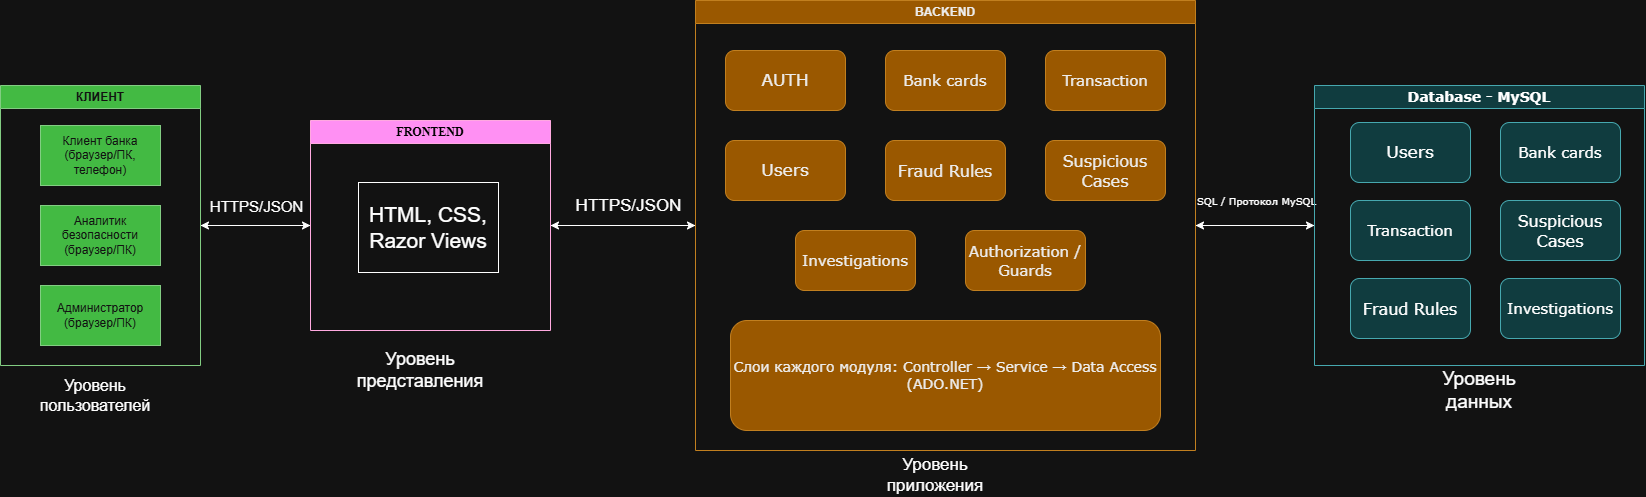

The diagram above was exported from draw.io. Its source (the exported page's mxGraphModel, read from the mxfile embedded in the PNG):
<mxGraphModel dx="1776" dy="969" grid="1" gridSize="10" guides="1" tooltips="1" connect="1" arrows="1" fold="1" page="1" pageScale="1" pageWidth="827" pageHeight="583" math="0" shadow="0">
  <root>
    <mxCell id="0" />
    <mxCell id="1" parent="0" />
    <mxCell id="Raklrdzs0x6UuRL_eqcQ-6" edge="1" parent="1" source="Raklrdzs0x6UuRL_eqcQ-1" style="edgeStyle=orthogonalEdgeStyle;rounded=0;orthogonalLoop=1;jettySize=auto;html=1;entryX=0;entryY=0.5;entryDx=0;entryDy=0;" target="Raklrdzs0x6UuRL_eqcQ-5">
      <mxGeometry relative="1" as="geometry" />
    </mxCell>
    <mxCell id="Raklrdzs0x6UuRL_eqcQ-7" connectable="0" parent="Raklrdzs0x6UuRL_eqcQ-6" style="edgeLabel;html=1;align=center;verticalAlign=middle;resizable=0;points=[];fontSize=15;" value="HTTPS/JSON" vertex="1">
      <mxGeometry relative="1" x="0.0021" as="geometry">
        <mxPoint y="-20" as="offset" />
      </mxGeometry>
    </mxCell>
    <mxCell id="Raklrdzs0x6UuRL_eqcQ-1" parent="1" style="swimlane;whiteSpace=wrap;html=1;fillColor=#008a00;fontColor=#ffffff;strokeColor=#005700;" value="КЛИЕНТ" vertex="1">
      <mxGeometry height="280" width="200" y="135" as="geometry" />
    </mxCell>
    <mxCell id="Raklrdzs0x6UuRL_eqcQ-2" parent="Raklrdzs0x6UuRL_eqcQ-1" style="rounded=0;whiteSpace=wrap;html=1;fillColor=#008a00;fontColor=#ffffff;strokeColor=#005700;" value="Клиент банка&lt;div&gt;(браузер/ПК, телефон)&lt;/div&gt;" vertex="1">
      <mxGeometry height="60" width="120" x="40" y="40" as="geometry" />
    </mxCell>
    <mxCell id="Raklrdzs0x6UuRL_eqcQ-3" parent="Raklrdzs0x6UuRL_eqcQ-1" style="rounded=0;whiteSpace=wrap;html=1;fillColor=#008a00;fontColor=#ffffff;strokeColor=#005700;" value="Аналитик безопасности&lt;div&gt;(браузер/ПК)&lt;/div&gt;" vertex="1">
      <mxGeometry height="60" width="120" x="40" y="120" as="geometry" />
    </mxCell>
    <mxCell id="Raklrdzs0x6UuRL_eqcQ-4" parent="Raklrdzs0x6UuRL_eqcQ-1" style="rounded=0;whiteSpace=wrap;html=1;fillColor=#008a00;fontColor=#ffffff;strokeColor=#005700;" value="Администратор&lt;div&gt;(браузер/ПК)&lt;/div&gt;" vertex="1">
      <mxGeometry height="60" width="120" x="40" y="200" as="geometry" />
    </mxCell>
    <mxCell id="Raklrdzs0x6UuRL_eqcQ-9" edge="1" parent="1" source="Raklrdzs0x6UuRL_eqcQ-5" style="edgeStyle=orthogonalEdgeStyle;rounded=0;orthogonalLoop=1;jettySize=auto;html=1;entryX=1;entryY=0.5;entryDx=0;entryDy=0;" target="Raklrdzs0x6UuRL_eqcQ-1">
      <mxGeometry relative="1" as="geometry" />
    </mxCell>
    <mxCell id="Raklrdzs0x6UuRL_eqcQ-14" edge="1" parent="1" source="Raklrdzs0x6UuRL_eqcQ-5" style="edgeStyle=orthogonalEdgeStyle;rounded=0;orthogonalLoop=1;jettySize=auto;html=1;entryX=0;entryY=0.5;entryDx=0;entryDy=0;" target="Raklrdzs0x6UuRL_eqcQ-10">
      <mxGeometry relative="1" as="geometry" />
    </mxCell>
    <mxCell id="Raklrdzs0x6UuRL_eqcQ-5" parent="1" style="swimlane;whiteSpace=wrap;html=1;fillColor=#d80073;fontColor=#ffffff;strokeColor=#A50040;startSize=23;" value="&lt;font face=&quot;Times New Roman&quot; style=&quot;color: light-dark(rgb(0, 0, 0), rgb(0, 0, 0));&quot;&gt;FRONTEND&lt;/font&gt;" vertex="1">
      <mxGeometry height="210" width="240" x="310" y="170" as="geometry" />
    </mxCell>
    <mxCell id="Raklrdzs0x6UuRL_eqcQ-8" parent="Raklrdzs0x6UuRL_eqcQ-5" style="text;html=1;whiteSpace=wrap;strokeColor=default;fillColor=none;align=center;verticalAlign=middle;rounded=0;" value="&lt;font style=&quot;font-size: 21px;&quot;&gt;HTML, CSS, Razor Views&lt;/font&gt;" vertex="1">
      <mxGeometry height="90" width="140" x="48" y="62" as="geometry" />
    </mxCell>
    <mxCell id="Raklrdzs0x6UuRL_eqcQ-13" edge="1" parent="1" source="Raklrdzs0x6UuRL_eqcQ-10" style="edgeStyle=orthogonalEdgeStyle;rounded=0;orthogonalLoop=1;jettySize=auto;html=1;entryX=1;entryY=0.5;entryDx=0;entryDy=0;" target="Raklrdzs0x6UuRL_eqcQ-5">
      <mxGeometry relative="1" as="geometry" />
    </mxCell>
    <mxCell id="Raklrdzs0x6UuRL_eqcQ-15" connectable="0" parent="Raklrdzs0x6UuRL_eqcQ-13" style="edgeLabel;html=1;align=center;verticalAlign=middle;resizable=0;points=[];fontSize=17;" value="HTTPS/JSON" vertex="1">
      <mxGeometry relative="1" x="0.0492" y="2" as="geometry">
        <mxPoint x="8" y="-22" as="offset" />
      </mxGeometry>
    </mxCell>
    <mxCell id="Raklrdzs0x6UuRL_eqcQ-41" edge="1" parent="1" source="Raklrdzs0x6UuRL_eqcQ-10" style="edgeStyle=orthogonalEdgeStyle;rounded=0;orthogonalLoop=1;jettySize=auto;html=1;entryX=0;entryY=0.5;entryDx=0;entryDy=0;" target="Raklrdzs0x6UuRL_eqcQ-29">
      <mxGeometry relative="1" as="geometry" />
    </mxCell>
    <mxCell id="Raklrdzs0x6UuRL_eqcQ-10" parent="1" style="swimlane;whiteSpace=wrap;html=1;fillColor=#f0a30a;fontColor=#000000;strokeColor=#BD7000;gradientColor=none;" value="BACKEND" vertex="1">
      <mxGeometry height="450" width="500" x="695" y="50" as="geometry" />
    </mxCell>
    <mxCell id="Raklrdzs0x6UuRL_eqcQ-16" parent="Raklrdzs0x6UuRL_eqcQ-10" style="rounded=1;whiteSpace=wrap;html=1;roundedPerimeter=1;fillColor=#f0a30a;fontColor=#000000;strokeColor=#BD7000;" value="&lt;font style=&quot;font-size: 17px;&quot; face=&quot;Verdana&quot;&gt;AUTH&lt;/font&gt;" vertex="1">
      <mxGeometry height="60" width="120" x="30" y="50" as="geometry" />
    </mxCell>
    <mxCell id="Raklrdzs0x6UuRL_eqcQ-17" parent="Raklrdzs0x6UuRL_eqcQ-10" style="rounded=1;whiteSpace=wrap;html=1;roundedPerimeter=1;fillColor=#f0a30a;fontColor=#000000;strokeColor=#BD7000;" value="&lt;font face=&quot;Verdana&quot; style=&quot;font-size: 15px;&quot;&gt;Bank cards&lt;/font&gt;" vertex="1">
      <mxGeometry height="60" width="120" x="190" y="50" as="geometry" />
    </mxCell>
    <mxCell id="Raklrdzs0x6UuRL_eqcQ-18" parent="Raklrdzs0x6UuRL_eqcQ-10" style="rounded=1;whiteSpace=wrap;html=1;roundedPerimeter=1;fillColor=#f0a30a;fontColor=#000000;strokeColor=#BD7000;" value="&lt;font face=&quot;Verdana&quot; style=&quot;font-size: 15px;&quot;&gt;Transaction&lt;/font&gt;" vertex="1">
      <mxGeometry height="60" width="120" x="350" y="50" as="geometry" />
    </mxCell>
    <mxCell id="Raklrdzs0x6UuRL_eqcQ-19" parent="Raklrdzs0x6UuRL_eqcQ-10" style="rounded=1;whiteSpace=wrap;html=1;fillColor=#f0a30a;fontColor=#000000;strokeColor=#BD7000;" value="&lt;font face=&quot;Verdana&quot; style=&quot;font-size: 17px;&quot;&gt;Users&lt;/font&gt;" vertex="1">
      <mxGeometry height="60" width="120" x="30" y="140" as="geometry" />
    </mxCell>
    <mxCell id="Raklrdzs0x6UuRL_eqcQ-21" parent="Raklrdzs0x6UuRL_eqcQ-10" style="rounded=1;whiteSpace=wrap;html=1;fillColor=#f0a30a;fontColor=#000000;strokeColor=#BD7000;" value="&lt;font face=&quot;Verdana&quot; style=&quot;font-size: 16px;&quot;&gt;Fraud Rules&lt;/font&gt;" vertex="1">
      <mxGeometry height="60" width="120" x="190" y="140" as="geometry" />
    </mxCell>
    <mxCell id="Raklrdzs0x6UuRL_eqcQ-22" parent="Raklrdzs0x6UuRL_eqcQ-10" style="rounded=1;whiteSpace=wrap;html=1;fillColor=#f0a30a;fontColor=#000000;strokeColor=#BD7000;" value="&lt;font face=&quot;Verdana&quot; style=&quot;font-size: 16px;&quot;&gt;Suspicious Cases&lt;/font&gt;" vertex="1">
      <mxGeometry height="60" width="120" x="350" y="140" as="geometry" />
    </mxCell>
    <mxCell id="Raklrdzs0x6UuRL_eqcQ-24" parent="Raklrdzs0x6UuRL_eqcQ-10" style="rounded=1;whiteSpace=wrap;html=1;fillColor=#f0a30a;fontColor=#000000;strokeColor=#BD7000;" value="&lt;font face=&quot;Verdana&quot; style=&quot;font-size: 15px;&quot;&gt;Authorization / Guards&lt;/font&gt;" vertex="1">
      <mxGeometry height="60" width="120" x="270" y="230" as="geometry" />
    </mxCell>
    <mxCell id="Raklrdzs0x6UuRL_eqcQ-23" parent="Raklrdzs0x6UuRL_eqcQ-10" style="rounded=1;whiteSpace=wrap;html=1;fillColor=#f0a30a;fontColor=#000000;strokeColor=#BD7000;" value="&lt;font face=&quot;Verdana&quot; style=&quot;font-size: 15px;&quot;&gt;Investigations&lt;/font&gt;" vertex="1">
      <mxGeometry height="60" width="120" x="100" y="230" as="geometry" />
    </mxCell>
    <mxCell id="Raklrdzs0x6UuRL_eqcQ-25" parent="1" style="rounded=1;whiteSpace=wrap;html=1;fillColor=#f0a30a;fontColor=#000000;strokeColor=#BD7000;" value="&lt;font face=&quot;Verdana&quot; style=&quot;font-size: 14px;&quot;&gt;Слои каждого модуля: Controller → Service → Data Access (ADO.NET)&lt;/font&gt;" vertex="1">
      <mxGeometry height="110" width="430" x="730" y="370" as="geometry" />
    </mxCell>
    <mxCell id="Raklrdzs0x6UuRL_eqcQ-34" edge="1" parent="1" source="Raklrdzs0x6UuRL_eqcQ-29" style="edgeStyle=orthogonalEdgeStyle;rounded=0;orthogonalLoop=1;jettySize=auto;html=1;entryX=1;entryY=0.5;entryDx=0;entryDy=0;" target="Raklrdzs0x6UuRL_eqcQ-10">
      <mxGeometry relative="1" as="geometry" />
    </mxCell>
    <mxCell id="Raklrdzs0x6UuRL_eqcQ-42" connectable="0" parent="Raklrdzs0x6UuRL_eqcQ-34" style="edgeLabel;html=1;align=center;verticalAlign=middle;resizable=0;points=[];" value="&lt;font face=&quot;Verdana&quot; style=&quot;font-size: 10px;&quot;&gt;SQL / Протокол MySQL&lt;/font&gt;" vertex="1">
      <mxGeometry relative="1" x="-0.003" y="-3" as="geometry">
        <mxPoint y="-22" as="offset" />
      </mxGeometry>
    </mxCell>
    <mxCell id="Raklrdzs0x6UuRL_eqcQ-29" parent="1" style="swimlane;whiteSpace=wrap;html=1;fillColor=#b0e3e6;strokeColor=#0e8088;" value="&lt;font face=&quot;Verdana&quot; style=&quot;font-size: 14px;&quot;&gt;Database - MySQL&lt;/font&gt;" vertex="1">
      <mxGeometry height="280" width="330" x="1314" y="135" as="geometry" />
    </mxCell>
    <mxCell id="Raklrdzs0x6UuRL_eqcQ-35" parent="Raklrdzs0x6UuRL_eqcQ-29" style="rounded=1;whiteSpace=wrap;html=1;roundedPerimeter=1;fillColor=#b0e3e6;strokeColor=#0e8088;" value="&lt;font face=&quot;Verdana&quot; style=&quot;font-size: 15px;&quot;&gt;Bank cards&lt;/font&gt;" vertex="1">
      <mxGeometry height="60" width="120" x="186" y="37" as="geometry" />
    </mxCell>
    <mxCell id="Raklrdzs0x6UuRL_eqcQ-36" parent="Raklrdzs0x6UuRL_eqcQ-29" style="rounded=1;whiteSpace=wrap;html=1;fillColor=#b0e3e6;strokeColor=#0e8088;" value="&lt;font face=&quot;Verdana&quot; style=&quot;font-size: 17px;&quot;&gt;Users&lt;/font&gt;" vertex="1">
      <mxGeometry height="60" width="120" x="36" y="37" as="geometry" />
    </mxCell>
    <mxCell id="Raklrdzs0x6UuRL_eqcQ-37" parent="Raklrdzs0x6UuRL_eqcQ-29" style="rounded=1;whiteSpace=wrap;html=1;roundedPerimeter=1;fillColor=#b0e3e6;strokeColor=#0e8088;" value="&lt;font face=&quot;Verdana&quot; style=&quot;font-size: 15px;&quot;&gt;Transaction&lt;/font&gt;" vertex="1">
      <mxGeometry height="60" width="120" x="36" y="115" as="geometry" />
    </mxCell>
    <mxCell id="Raklrdzs0x6UuRL_eqcQ-38" parent="Raklrdzs0x6UuRL_eqcQ-29" style="rounded=1;whiteSpace=wrap;html=1;fillColor=#b0e3e6;strokeColor=#0e8088;" value="&lt;font face=&quot;Verdana&quot; style=&quot;font-size: 16px;&quot;&gt;Suspicious Cases&lt;/font&gt;" vertex="1">
      <mxGeometry height="60" width="120" x="186" y="115" as="geometry" />
    </mxCell>
    <mxCell id="Raklrdzs0x6UuRL_eqcQ-39" parent="Raklrdzs0x6UuRL_eqcQ-29" style="rounded=1;whiteSpace=wrap;html=1;fillColor=#b0e3e6;strokeColor=#0e8088;" value="&lt;font face=&quot;Verdana&quot; style=&quot;font-size: 16px;&quot;&gt;Fraud Rules&lt;/font&gt;" vertex="1">
      <mxGeometry height="60" width="120" x="36" y="193" as="geometry" />
    </mxCell>
    <mxCell id="Raklrdzs0x6UuRL_eqcQ-40" parent="Raklrdzs0x6UuRL_eqcQ-29" style="rounded=1;whiteSpace=wrap;html=1;fillColor=#b0e3e6;strokeColor=#0e8088;" value="&lt;font face=&quot;Verdana&quot; style=&quot;font-size: 15px;&quot;&gt;Investigations&lt;/font&gt;" vertex="1">
      <mxGeometry height="60" width="120" x="186" y="193" as="geometry" />
    </mxCell>
    <mxCell id="Raklrdzs0x6UuRL_eqcQ-43" parent="1" style="text;html=1;whiteSpace=wrap;strokeColor=none;fillColor=none;align=center;verticalAlign=middle;rounded=0;" value="&lt;font style=&quot;font-size: 18px;&quot;&gt;Уровень представления&lt;/font&gt;" vertex="1">
      <mxGeometry height="80" width="180" x="330" y="380" as="geometry" />
    </mxCell>
    <mxCell id="Raklrdzs0x6UuRL_eqcQ-44" parent="1" style="text;html=1;whiteSpace=wrap;strokeColor=none;fillColor=none;align=center;verticalAlign=middle;rounded=0;" value="&lt;font style=&quot;font-size: 19px;&quot;&gt;Уровень данных&lt;/font&gt;" vertex="1">
      <mxGeometry height="50" width="130" x="1414" y="415" as="geometry" />
    </mxCell>
    <mxCell id="Raklrdzs0x6UuRL_eqcQ-45" parent="1" style="text;html=1;whiteSpace=wrap;strokeColor=none;fillColor=none;align=center;verticalAlign=middle;rounded=0;" value="&lt;font style=&quot;font-size: 16px;&quot;&gt;Уровень пользователей&lt;/font&gt;" vertex="1">
      <mxGeometry height="60" width="150" x="20" y="415" as="geometry" />
    </mxCell>
    <mxCell id="Raklrdzs0x6UuRL_eqcQ-46" parent="1" style="text;html=1;whiteSpace=wrap;strokeColor=none;fillColor=none;align=center;verticalAlign=middle;rounded=0;" value="&lt;font style=&quot;font-size: 17px;&quot;&gt;Уровень приложения&lt;/font&gt;" vertex="1">
      <mxGeometry height="30" width="140" x="865" y="510" as="geometry" />
    </mxCell>
  </root>
</mxGraphModel>